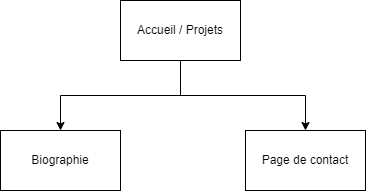

The diagram above was exported from draw.io. Its source (the exported page's mxGraphModel, read from the mxfile embedded in the PNG):
<mxGraphModel dx="782" dy="744" grid="0" gridSize="10" guides="1" tooltips="1" connect="1" arrows="1" fold="1" page="1" pageScale="1" pageWidth="400" pageHeight="400" math="0" shadow="0">
  <root>
    <mxCell id="0" />
    <mxCell id="1" parent="0" />
    <mxCell id="AVZhwJtdVE6wq-qAUZMb-4" style="edgeStyle=orthogonalEdgeStyle;rounded=0;orthogonalLoop=1;jettySize=auto;html=1;exitX=0.5;exitY=1;exitDx=0;exitDy=0;entryX=0.5;entryY=0;entryDx=0;entryDy=0;" edge="1" parent="1" source="AVZhwJtdVE6wq-qAUZMb-1" target="AVZhwJtdVE6wq-qAUZMb-2">
      <mxGeometry relative="1" as="geometry" />
    </mxCell>
    <mxCell id="AVZhwJtdVE6wq-qAUZMb-5" style="edgeStyle=orthogonalEdgeStyle;rounded=0;orthogonalLoop=1;jettySize=auto;html=1;exitX=0.5;exitY=1;exitDx=0;exitDy=0;entryX=0.5;entryY=0;entryDx=0;entryDy=0;" edge="1" parent="1" source="AVZhwJtdVE6wq-qAUZMb-1" target="AVZhwJtdVE6wq-qAUZMb-3">
      <mxGeometry relative="1" as="geometry" />
    </mxCell>
    <mxCell id="AVZhwJtdVE6wq-qAUZMb-1" value="Accueil / Projets" style="rounded=0;whiteSpace=wrap;html=1;" vertex="1" parent="1">
      <mxGeometry x="138" y="87" width="120" height="60" as="geometry" />
    </mxCell>
    <mxCell id="AVZhwJtdVE6wq-qAUZMb-2" value="Biographie" style="rounded=0;whiteSpace=wrap;html=1;" vertex="1" parent="1">
      <mxGeometry x="18" y="217" width="120" height="60" as="geometry" />
    </mxCell>
    <mxCell id="AVZhwJtdVE6wq-qAUZMb-3" value="Page de contact" style="rounded=0;whiteSpace=wrap;html=1;" vertex="1" parent="1">
      <mxGeometry x="263" y="217" width="120" height="60" as="geometry" />
    </mxCell>
  </root>
</mxGraphModel>